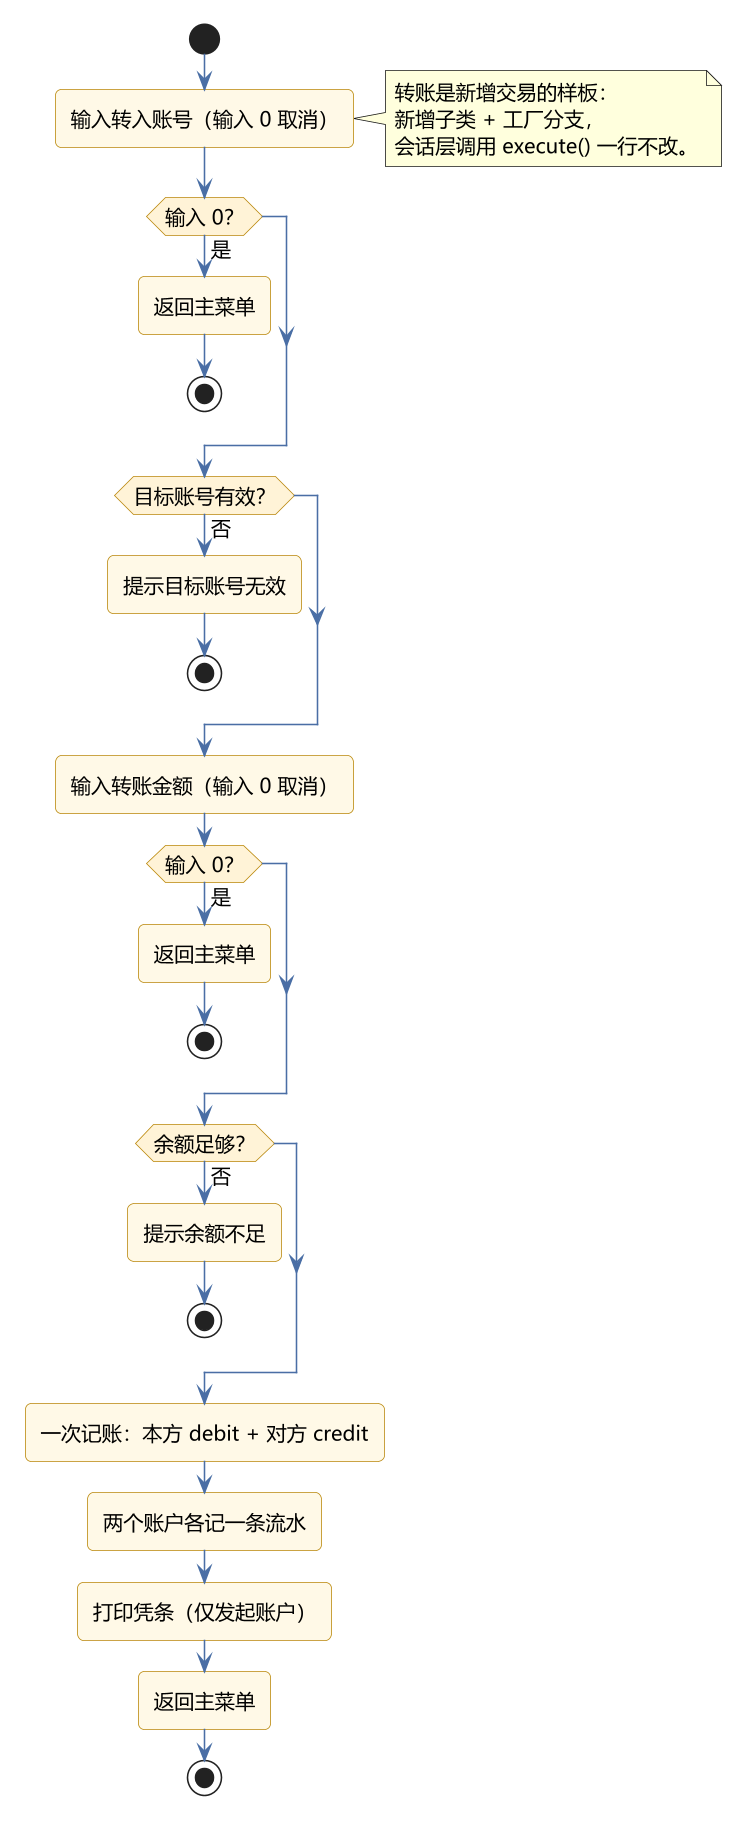

The diagram above was rendered by PlantUML. Its source (embedded in the PNG):
@startuml
!include style.puml


start
:输入转入账号（输入 0 取消）;
note right
  转账是新增交易的样板：
  新增子类 + 工厂分支，
  会话层调用 execute() 一行不改。
end note
if (输入 0？) then (是)
  :返回主菜单;
  stop
endif
if (目标账号有效？) then (否)
  :提示目标账号无效;
  stop
endif
:输入转账金额（输入 0 取消）;
if (输入 0？) then (是)
  :返回主菜单;
  stop
endif
if (余额足够？) then (否)
  :提示余额不足;
  stop
endif
:一次记账：本方 debit + 对方 credit;
:两个账户各记一条流水;
:打印凭条（仅发起账户）;
:返回主菜单;
stop

@enduml